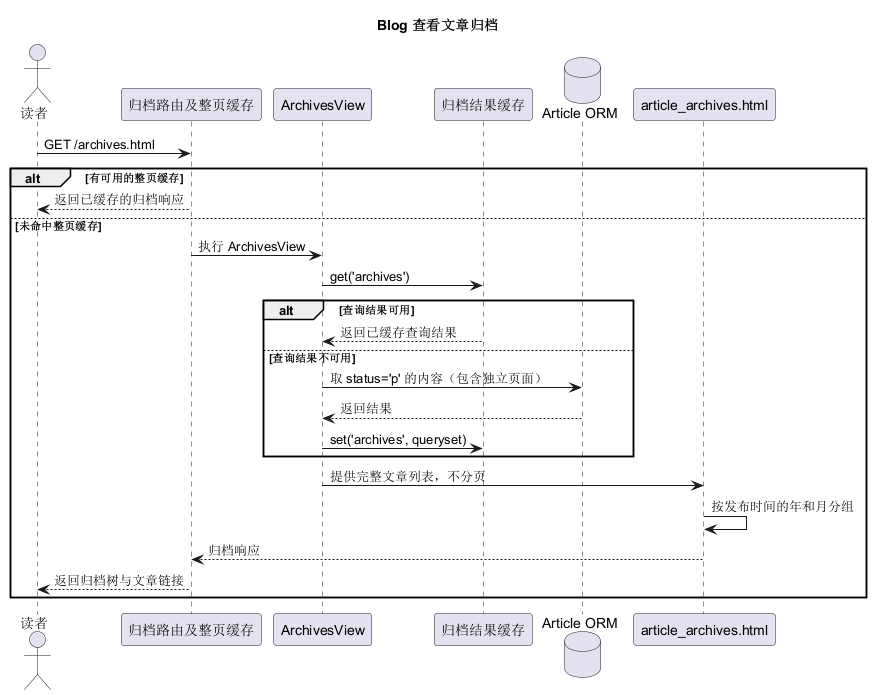

The diagram above was rendered by PlantUML. Its source (embedded in the PNG):
@startuml blog_sequence_archives
title Blog 查看文章归档
actor 读者 as R
participant "归档路由及整页缓存" as Router
participant ArchivesView as View
participant "归档结果缓存" as Cache
database "Article ORM" as DB
participant "article_archives.html" as T
R -> Router : GET /archives.html
alt 有可用的整页缓存
  Router --> R : 返回已缓存的归档响应
else 未命中整页缓存
  Router -> View : 执行 ArchivesView
  View -> Cache : get('archives')
  alt 查询结果可用
    Cache --> View : 返回已缓存查询结果
  else 查询结果不可用
    View -> DB : 取 status='p' 的内容（包含独立页面）
    DB --> View : 返回结果
    View -> Cache : set('archives', queryset)
  end
  View -> T : 提供完整文章列表，不分页
  T -> T : 按发布时间的年和月分组
  T --> Router : 归档响应
  Router --> R : 返回归档树与文章链接
end
@enduml